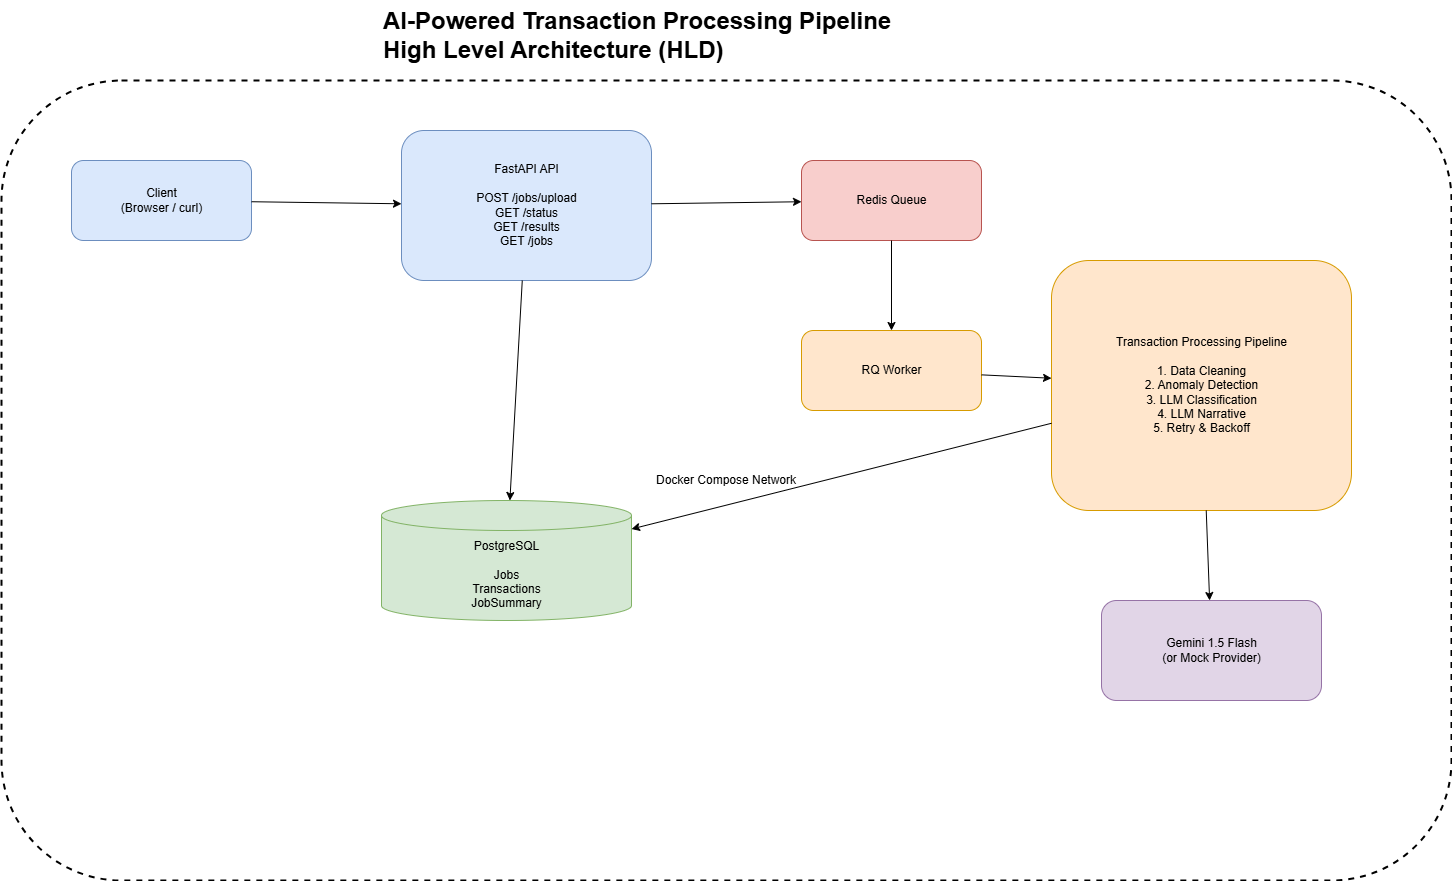

The diagram above was exported from draw.io. Its source (the exported page's mxGraphModel, read from the mxfile embedded in the PNG):
<mxGraphModel dx="889" dy="467" grid="1" gridSize="10" guides="1" tooltips="1" connect="1" arrows="1" fold="1" page="1" pageScale="1" pageWidth="1600" pageHeight="1000" math="0" shadow="0">
  <root>
    <mxCell id="0" />
    <mxCell id="1" parent="0" />
    <mxCell id="title" value="AI-Powered Transaction Processing Pipeline&#10;High Level Architecture (HLD)" style="text;html=1;fontSize=24;fontStyle=1;" parent="1" vertex="1">
      <mxGeometry x="430" y="20" width="700" height="60" as="geometry" />
    </mxCell>
    <mxCell id="docker" value="Docker Compose Network" style="rounded=1;whiteSpace=wrap;html=1;dashed=1;strokeWidth=2;" parent="1" vertex="1">
      <mxGeometry x="50" y="100" width="1450" height="800" as="geometry" />
    </mxCell>
    <mxCell id="client" value="Client&#10;(Browser / curl)" style="rounded=1;fillColor=#dae8fc;strokeColor=#6c8ebf;html=1;" parent="1" vertex="1">
      <mxGeometry x="120" y="180" width="180" height="80" as="geometry" />
    </mxCell>
    <mxCell id="api" value="FastAPI API&#10;&#10;POST /jobs/upload&#10;GET /status&#10;GET /results&#10;GET /jobs" style="rounded=1;fillColor=#dae8fc;strokeColor=#6c8ebf;html=1;" parent="1" vertex="1">
      <mxGeometry x="450" y="150" width="250" height="150" as="geometry" />
    </mxCell>
    <mxCell id="db" value="&lt;div&gt;&lt;br&gt;&lt;/div&gt;&lt;div&gt;&lt;br&gt;&lt;/div&gt;PostgreSQL&lt;br&gt;&lt;br&gt;Jobs&lt;br&gt;Transactions&lt;br&gt;JobSummary" style="shape=cylinder3;fillColor=#d5e8d4;strokeColor=#82b366;html=1;" parent="1" vertex="1">
      <mxGeometry x="430" y="520" width="250" height="120" as="geometry" />
    </mxCell>
    <mxCell id="redis" value="Redis Queue" style="rounded=1;fillColor=#f8cecc;strokeColor=#b85450;html=1;" parent="1" vertex="1">
      <mxGeometry x="850" y="180" width="180" height="80" as="geometry" />
    </mxCell>
    <mxCell id="worker" value="RQ Worker" style="rounded=1;fillColor=#ffe6cc;strokeColor=#d79b00;html=1;" parent="1" vertex="1">
      <mxGeometry x="850" y="350" width="180" height="80" as="geometry" />
    </mxCell>
    <mxCell id="pipeline" value="Transaction Processing Pipeline&#10;&#10;1. Data Cleaning&#10;2. Anomaly Detection&#10;3. LLM Classification&#10;4. LLM Narrative&#10;5. Retry &amp; Backoff" style="rounded=1;fillColor=#ffe6cc;strokeColor=#d79b00;html=1;" parent="1" vertex="1">
      <mxGeometry x="1100" y="280" width="300" height="250" as="geometry" />
    </mxCell>
    <mxCell id="llm" value="Gemini 1.5 Flash&#10;(or Mock Provider)" style="rounded=1;fillColor=#e1d5e7;strokeColor=#9673a6;html=1;" parent="1" vertex="1">
      <mxGeometry x="1150" y="620" width="220" height="100" as="geometry" />
    </mxCell>
    <mxCell id="e1" parent="1" source="client" target="api" edge="1">
      <mxGeometry relative="1" as="geometry" />
    </mxCell>
    <mxCell id="e2" parent="1" source="api" target="db" edge="1">
      <mxGeometry relative="1" as="geometry" />
    </mxCell>
    <mxCell id="e3" parent="1" source="api" target="redis" edge="1">
      <mxGeometry relative="1" as="geometry" />
    </mxCell>
    <mxCell id="e4" parent="1" source="redis" target="worker" edge="1">
      <mxGeometry relative="1" as="geometry" />
    </mxCell>
    <mxCell id="e5" parent="1" source="worker" target="pipeline" edge="1">
      <mxGeometry relative="1" as="geometry" />
    </mxCell>
    <mxCell id="e6" parent="1" source="pipeline" target="llm" edge="1">
      <mxGeometry relative="1" as="geometry" />
    </mxCell>
    <mxCell id="e7" parent="1" source="pipeline" target="db" edge="1">
      <mxGeometry relative="1" as="geometry" />
    </mxCell>
  </root>
</mxGraphModel>